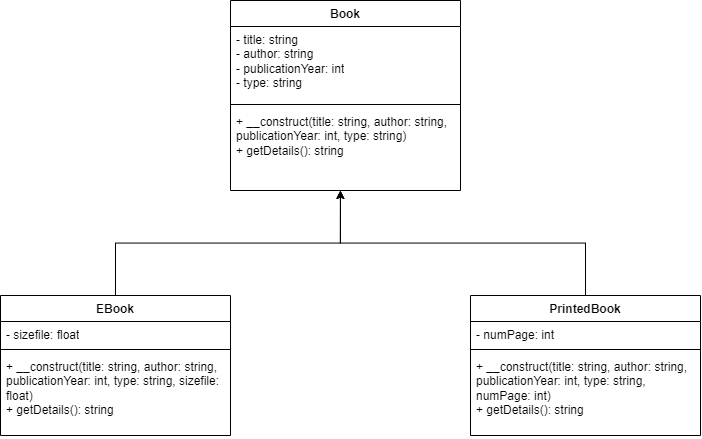

The diagram above was exported from draw.io. Its source (the exported page's mxGraphModel, read from the mxfile embedded in the PNG):
<mxGraphModel dx="1167" dy="726" grid="0" gridSize="10" guides="1" tooltips="1" connect="1" arrows="1" fold="1" page="1" pageScale="1" pageWidth="1100" pageHeight="850" background="#ffffff" math="0" shadow="0">
  <root>
    <mxCell id="0" />
    <mxCell id="1" parent="0" />
    <mxCell id="r0wuYcL6RlrSN8zst00A-1" value="Book" style="swimlane;fontStyle=1;align=center;verticalAlign=top;childLayout=stackLayout;horizontal=1;startSize=26;horizontalStack=0;resizeParent=1;resizeParentMax=0;resizeLast=0;collapsible=1;marginBottom=0;whiteSpace=wrap;html=1;" vertex="1" parent="1">
      <mxGeometry x="470" y="130" width="230" height="190" as="geometry" />
    </mxCell>
    <mxCell id="r0wuYcL6RlrSN8zst00A-2" value="- title: string&lt;br&gt;- author: string&lt;br&gt;- publicationYear: int&lt;br&gt;- type: string  " style="text;strokeColor=none;fillColor=none;align=left;verticalAlign=top;spacingLeft=4;spacingRight=4;overflow=hidden;rotatable=0;points=[[0,0.5],[1,0.5]];portConstraint=eastwest;whiteSpace=wrap;html=1;" vertex="1" parent="r0wuYcL6RlrSN8zst00A-1">
      <mxGeometry y="26" width="230" height="74" as="geometry" />
    </mxCell>
    <mxCell id="r0wuYcL6RlrSN8zst00A-3" value="" style="line;strokeWidth=1;fillColor=none;align=left;verticalAlign=middle;spacingTop=-1;spacingLeft=3;spacingRight=3;rotatable=0;labelPosition=right;points=[];portConstraint=eastwest;strokeColor=inherit;" vertex="1" parent="r0wuYcL6RlrSN8zst00A-1">
      <mxGeometry y="100" width="230" height="8" as="geometry" />
    </mxCell>
    <mxCell id="r0wuYcL6RlrSN8zst00A-4" value="+ __construct(title: string, author: string, publicationYear: int, type: string)&lt;br&gt;+ getDetails(): string" style="text;strokeColor=none;fillColor=none;align=left;verticalAlign=top;spacingLeft=4;spacingRight=4;overflow=hidden;rotatable=0;points=[[0,0.5],[1,0.5]];portConstraint=eastwest;whiteSpace=wrap;html=1;" vertex="1" parent="r0wuYcL6RlrSN8zst00A-1">
      <mxGeometry y="108" width="230" height="82" as="geometry" />
    </mxCell>
    <mxCell id="r0wuYcL6RlrSN8zst00A-5" value="EBook" style="swimlane;fontStyle=1;align=center;verticalAlign=top;childLayout=stackLayout;horizontal=1;startSize=26;horizontalStack=0;resizeParent=1;resizeParentMax=0;resizeLast=0;collapsible=1;marginBottom=0;whiteSpace=wrap;html=1;" vertex="1" parent="1">
      <mxGeometry x="240" y="425" width="230" height="140" as="geometry" />
    </mxCell>
    <mxCell id="r0wuYcL6RlrSN8zst00A-6" value="- sizefile: float" style="text;strokeColor=none;fillColor=none;align=left;verticalAlign=top;spacingLeft=4;spacingRight=4;overflow=hidden;rotatable=0;points=[[0,0.5],[1,0.5]];portConstraint=eastwest;whiteSpace=wrap;html=1;" vertex="1" parent="r0wuYcL6RlrSN8zst00A-5">
      <mxGeometry y="26" width="230" height="24" as="geometry" />
    </mxCell>
    <mxCell id="r0wuYcL6RlrSN8zst00A-7" value="" style="line;strokeWidth=1;fillColor=none;align=left;verticalAlign=middle;spacingTop=-1;spacingLeft=3;spacingRight=3;rotatable=0;labelPosition=right;points=[];portConstraint=eastwest;strokeColor=inherit;" vertex="1" parent="r0wuYcL6RlrSN8zst00A-5">
      <mxGeometry y="50" width="230" height="8" as="geometry" />
    </mxCell>
    <mxCell id="r0wuYcL6RlrSN8zst00A-8" value="+ __construct(title: string, author: string, publicationYear: int, type: string, sizefile: float) &lt;br&gt;+ getDetails(): string" style="text;strokeColor=none;fillColor=none;align=left;verticalAlign=top;spacingLeft=4;spacingRight=4;overflow=hidden;rotatable=0;points=[[0,0.5],[1,0.5]];portConstraint=eastwest;whiteSpace=wrap;html=1;" vertex="1" parent="r0wuYcL6RlrSN8zst00A-5">
      <mxGeometry y="58" width="230" height="82" as="geometry" />
    </mxCell>
    <mxCell id="r0wuYcL6RlrSN8zst00A-9" value="PrintedBook" style="swimlane;fontStyle=1;align=center;verticalAlign=top;childLayout=stackLayout;horizontal=1;startSize=26;horizontalStack=0;resizeParent=1;resizeParentMax=0;resizeLast=0;collapsible=1;marginBottom=0;whiteSpace=wrap;html=1;" vertex="1" parent="1">
      <mxGeometry x="710" y="425" width="230" height="140" as="geometry" />
    </mxCell>
    <mxCell id="r0wuYcL6RlrSN8zst00A-10" value="- numPage: int&amp;nbsp;&amp;nbsp;" style="text;strokeColor=none;fillColor=none;align=left;verticalAlign=top;spacingLeft=4;spacingRight=4;overflow=hidden;rotatable=0;points=[[0,0.5],[1,0.5]];portConstraint=eastwest;whiteSpace=wrap;html=1;" vertex="1" parent="r0wuYcL6RlrSN8zst00A-9">
      <mxGeometry y="26" width="230" height="24" as="geometry" />
    </mxCell>
    <mxCell id="r0wuYcL6RlrSN8zst00A-11" value="" style="line;strokeWidth=1;fillColor=none;align=left;verticalAlign=middle;spacingTop=-1;spacingLeft=3;spacingRight=3;rotatable=0;labelPosition=right;points=[];portConstraint=eastwest;strokeColor=inherit;" vertex="1" parent="r0wuYcL6RlrSN8zst00A-9">
      <mxGeometry y="50" width="230" height="8" as="geometry" />
    </mxCell>
    <mxCell id="r0wuYcL6RlrSN8zst00A-12" value="+ __construct(title: string, author: string, publicationYear: int, type: string, numPage: int)&lt;br&gt;+ getDetails(): string" style="text;strokeColor=none;fillColor=none;align=left;verticalAlign=top;spacingLeft=4;spacingRight=4;overflow=hidden;rotatable=0;points=[[0,0.5],[1,0.5]];portConstraint=eastwest;whiteSpace=wrap;html=1;" vertex="1" parent="r0wuYcL6RlrSN8zst00A-9">
      <mxGeometry y="58" width="230" height="82" as="geometry" />
    </mxCell>
    <mxCell id="r0wuYcL6RlrSN8zst00A-13" style="edgeStyle=orthogonalEdgeStyle;rounded=0;orthogonalLoop=1;jettySize=auto;html=1;entryX=0.478;entryY=1;entryDx=0;entryDy=0;entryPerimeter=0;" edge="1" parent="1" source="r0wuYcL6RlrSN8zst00A-5" target="r0wuYcL6RlrSN8zst00A-4">
      <mxGeometry relative="1" as="geometry" />
    </mxCell>
    <mxCell id="r0wuYcL6RlrSN8zst00A-14" style="edgeStyle=orthogonalEdgeStyle;rounded=0;orthogonalLoop=1;jettySize=auto;html=1;entryX=0.478;entryY=1;entryDx=0;entryDy=0;entryPerimeter=0;" edge="1" parent="1" source="r0wuYcL6RlrSN8zst00A-9" target="r0wuYcL6RlrSN8zst00A-4">
      <mxGeometry relative="1" as="geometry" />
    </mxCell>
  </root>
</mxGraphModel>